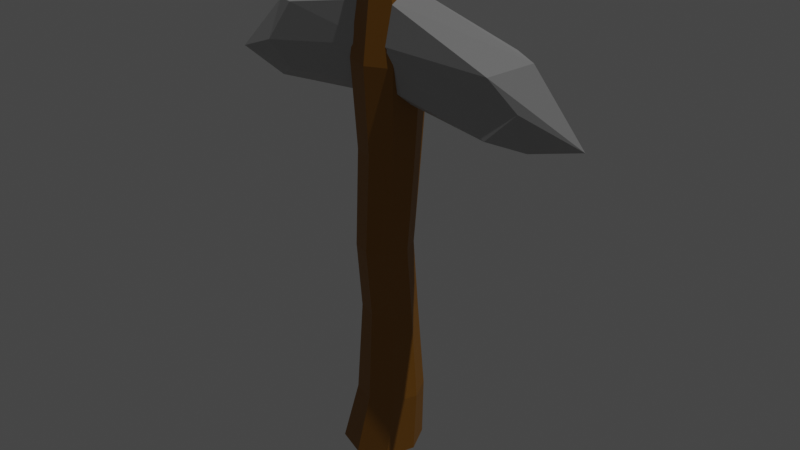# Source: pickaxe.blend  (saved by Blender 2.91.10; exported with 4.5.12 LTS)
import bpy
from mathutils import Matrix  # noqa: F401  (used for matrix-valued properties, if any)

bpy.ops.wm.read_factory_settings(use_empty=True)
scene = bpy.context.scene
scene.name = 'Scene'

# ---- collections
col_collection = bpy.data.collections.new('Collection'); scene.collection.children.link(col_collection)

# ---- materials (node trees are filled in below, after node groups)
mat_material_001 = bpy.data.materials.new('Material.001')
mat_material_001.use_transparent_shadow = False
mat_material_002 = bpy.data.materials.new('Material.002')
mat_material_002.use_transparent_shadow = False

# ---- material node trees
mat_material_001.use_nodes = True; mat_material_001.node_tree.nodes.clear()
_N = mat_material_001.node_tree.nodes; _L = mat_material_001.node_tree.links
n0 = _N.new('ShaderNodeBsdfPrincipled'); n0.name = 'Principled BSDF'; n0.location = (10, 300)
n0.distribution = 'GGX'
n0.subsurface_method = 'BURLEY'
n0.inputs[0].default_value = (0.2877, 0.1205, 0.007544, 1.0)
n0.inputs[3].default_value = 1.45
n0.inputs[27].default_value = (0.0, 0.0, 0.0, 1.0)
n0.inputs[28].default_value = 1.0
n1 = _N.new('ShaderNodeOutputMaterial'); n1.name = 'Material Output'; n1.location = (300, 300)
_L.new(n0.outputs[0], n1.inputs[0])
n1.is_active_output = True
mat_material_002.use_nodes = True; mat_material_002.node_tree.nodes.clear()
_N = mat_material_002.node_tree.nodes; _L = mat_material_002.node_tree.links
n0 = _N.new('ShaderNodeBsdfPrincipled'); n0.name = 'Principled BSDF'; n0.location = (10, 300)
n0.distribution = 'GGX'
n0.subsurface_method = 'BURLEY'
n0.inputs[0].default_value = (0.4203, 0.4203, 0.4203, 1.0)
n0.inputs[3].default_value = 1.45
n0.inputs[27].default_value = (0.0, 0.0, 0.0, 1.0)
n0.inputs[28].default_value = 1.0
n1 = _N.new('ShaderNodeOutputMaterial'); n1.name = 'Material Output'; n1.location = (300, 300)
_L.new(n0.outputs[0], n1.inputs[0])
n1.is_active_output = True

# ---- world
world_world = bpy.data.worlds.new('World'); scene.world = world_world
world_world.use_nodes = True; world_world.node_tree.nodes.clear()
_N = world_world.node_tree.nodes; _L = world_world.node_tree.links
n0 = _N.new('ShaderNodeOutputWorld'); n0.name = 'World Output'; n0.location = (300, 300)
n1 = _N.new('ShaderNodeBackground'); n1.name = 'Background'; n1.location = (10, 300)
n1.inputs[0].default_value = (0.05088, 0.05088, 0.05088, 1.0)
_L.new(n1.outputs[0], n0.inputs[0])
n0.is_active_output = True
world_world.color = (0.05088, 0.05088, 0.05088)
world_world.use_sun_shadow = False
world_world.sun_shadow_jitter_overblur = 0.0

# ---- lights
light_sun = bpy.data.lights.new('Sun', 'SUN')
light_sun.transmission_factor = 0.0
light_sun.energy = 1.0
light_sun.shadow_soft_size = 0.125

# ---- meshes
me_cylinder = bpy.data.meshes.new('Cylinder')
me_cylinder.from_pydata([(-0.316, 1.218, -1.0), (0.0, 1.0, 1.0), (0.5453, 0.8613, -1.0), (0.7071, 0.7071, 1.0), (0.902, -5.022e-08, -1.0), (1.0, -4.371e-08, 1.0), (0.5453, -0.8613, -1.0), (0.7071, -0.7071, 1.0), (-0.316, -1.218, -1.0), (-8.742e-08, -1.0, 1.0), (-1.177, -0.8613, -1.0), (-0.7071, -0.7071, 1.0), (-1.534, 1.755e-08, -1.0), (-1.0, 1.192e-08, 1.0), (-1.177, 0.8613, -1.0), (-0.7071, 0.7071, 1.0), (0.7071, 0.7071, 1.0), (0.0, 1.0, 1.0), (1.0, -4.371e-08, 1.0), (0.7071, -0.7071, 1.0), (-8.742e-08, -1.0, 1.0), (-0.7071, -0.7071, 1.0), (-1.0, 1.192e-08, 1.0), (-0.7071, 0.7071, 1.0), (0.7377, 0.7377, 11.41), (2.286e-07, 1.043, 11.41), (1.043, -4.914e-08, 11.41), (0.7377, -0.7377, 11.41), (1.374e-07, -1.043, 11.41), (-0.7377, -0.7377, 11.41), (-1.043, 8.898e-09, 11.41), (-0.7377, 0.7377, 11.41), (-0.575, 0.5514, 3.846), (-0.575, 0.3453, 5.963), (-0.6203, 0.6203, 8.809), (1.645e-07, 0.8772, 8.809), (9.896e-08, 0.5835, 5.963), (5.435e-08, 0.7896, 3.846), (-0.575, -0.5987, 3.846), (-0.575, -0.8048, 5.963), (-0.6203, -0.6203, 8.809), (-0.8772, 9.79e-09, 8.809), (-0.8132, -0.2297, 5.963), (-0.8132, -0.02367, 3.846), (0.575, -0.5987, 3.846), (0.575, -0.8048, 5.963), (0.6203, -0.6203, 8.809), (8.78e-08, -0.8772, 8.809), (2.787e-08, -1.043, 5.963), (-1.674e-08, -0.8369, 3.846), (0.575, 0.5514, 3.846), (0.575, 0.3453, 5.963), (0.6203, 0.6203, 8.809), (0.8772, -3.902e-08, 8.809), (0.8132, -0.2297, 5.963), (0.8132, -0.02367, 3.846), (0.7377, 0.7377, 11.41), (2.286e-07, 1.043, 11.41), (1.043, -4.914e-08, 11.41), (0.7377, -0.7377, 11.41), (1.374e-07, -1.043, 11.41), (-0.7377, -0.7377, 11.41), (-1.043, 8.898e-09, 11.41), (-0.7377, 0.7377, 11.41), (0.4811, 0.4811, 14.08), (2.268e-07, 0.6804, 14.08), (0.6804, -2.687e-08, 14.08), (0.4811, -0.4811, 14.08), (1.673e-07, -0.6804, 14.08), (-0.4811, -0.4811, 14.08), (-0.6804, 1.099e-08, 14.08), (-0.4811, 0.4811, 14.08)], [], [(0, 1, 3, 2), (2, 3, 5, 4), (4, 5, 7, 6), (6, 7, 9, 8), (8, 9, 11, 10), (10, 11, 13, 12), (15, 13, 22, 23), (12, 13, 15, 14), (14, 15, 1, 0), (0, 2, 4, 6, 8, 10, 12, 14), (35, 34, 31, 25), (5, 3, 16, 18), (11, 9, 20, 21), (1, 15, 23, 17), (3, 1, 17, 16), (7, 5, 18, 19), (13, 11, 21, 22), (9, 7, 19, 20), (27, 26, 58, 59), (41, 40, 29, 30), (47, 46, 27, 28), (53, 52, 24, 26), (34, 41, 30, 31), (40, 47, 28, 29), (46, 53, 26, 27), (52, 35, 25, 24), (16, 17, 37, 50), (50, 37, 36, 51), (51, 36, 35, 52), (19, 18, 55, 44), (44, 55, 54, 45), (45, 54, 53, 46), (21, 20, 49, 38), (38, 49, 48, 39), (39, 48, 47, 40), (23, 22, 43, 32), (32, 43, 42, 33), (33, 42, 41, 34), (18, 16, 50, 55), (55, 50, 51, 54), (54, 51, 52, 53), (20, 19, 44, 49), (49, 44, 45, 48), (48, 45, 46, 47), (22, 21, 38, 43), (43, 38, 39, 42), (42, 39, 40, 41), (17, 23, 32, 37), (37, 32, 33, 36), (36, 33, 34, 35), (61, 60, 68, 69), (24, 25, 57, 56), (25, 31, 63, 57), (30, 29, 61, 62), (28, 27, 59, 60), (26, 24, 56, 58), (31, 30, 62, 63), (29, 28, 60, 61), (64, 65, 71, 70, 69, 68, 67, 66), (59, 58, 66, 67), (56, 57, 65, 64), (57, 63, 71, 65), (62, 61, 69, 70), (60, 59, 67, 68), (58, 56, 64, 66), (63, 62, 70, 71)])
_uv = me_cylinder.uv_layers.new(name='UVMap')
_uv.uv.foreach_set('vector', [1.0, 0.5, 1.0, 1.0, 0.875, 1.0, 0.875, 0.5, 0.875, 0.5, 0.875, 1.0, 0.75, 1.0, 0.75, 0.5, 0.75, 0.5, 0.75, 1.0, 0.625, 1.0, 0.625, 0.5, 0.625, 0.5, 0.625, 1.0, 0.5, 1.0, 0.5, 0.5, 0.5, 0.5, 0.5, 1.0, 0.375, 1.0, 0.375, 0.5, 0.375, 0.5, 0.375, 1.0, 0.25, 1.0, 0.25, 0.5, 0.125, 1.0, 0.25, 1.0, 0.25, 1.0, 0.125, 1.0, 0.25, 0.5, 0.25, 1.0, 0.125, 1.0, 0.125, 0.5, 0.125, 0.5, 0.125, 1.0, 0.0, 1.0, 0.0, 0.5, 0.75, 0.49, 0.9197, 0.4197, 0.99, 0.25, 0.9197, 0.08029, 0.75, 0.01, 0.5803, 0.08029, 0.51, 0.25, 0.5803, 0.4197, 0.0, 1.0, 0.125, 1.0, 0.125, 1.0, 0.0, 1.0, 0.75, 1.0, 0.875, 1.0, 0.875, 1.0, 0.75, 1.0, 0.375, 1.0, 0.5, 1.0, 0.5, 1.0, 0.375, 1.0, 0.0, 1.0, 0.125, 1.0, 0.125, 1.0, 0.0, 1.0, 0.875, 1.0, 1.0, 1.0, 1.0, 1.0, 0.875, 1.0, 0.625, 1.0, 0.75, 1.0, 0.75, 1.0, 0.625, 1.0, 0.25, 1.0, 0.375, 1.0, 0.375, 1.0, 0.25, 1.0, 0.5, 1.0, 0.625, 1.0, 0.625, 1.0, 0.5, 1.0, 0.625, 1.0, 0.75, 1.0, 0.75, 1.0, 0.625, 1.0, 0.25, 1.0, 0.375, 1.0, 0.375, 1.0, 0.25, 1.0, 0.5, 1.0, 0.625, 1.0, 0.625, 1.0, 0.5, 1.0, 0.75, 1.0, 0.875, 1.0, 0.875, 1.0, 0.75, 1.0, 0.125, 1.0, 0.25, 1.0, 0.25, 1.0, 0.125, 1.0, 0.375, 1.0, 0.5, 1.0, 0.5, 1.0, 0.375, 1.0, 0.625, 1.0, 0.75, 1.0, 0.75, 1.0, 0.625, 1.0, 0.875, 1.0, 1.0, 1.0, 1.0, 1.0, 0.875, 1.0, 0.875, 1.0, 1.0, 1.0, 1.0, 1.0, 0.875, 1.0, 0.875, 1.0, 1.0, 1.0, 1.0, 1.0, 0.875, 1.0, 0.875, 1.0, 1.0, 1.0, 1.0, 1.0, 0.875, 1.0, 0.625, 1.0, 0.75, 1.0, 0.75, 1.0, 0.625, 1.0, 0.625, 1.0, 0.75, 1.0, 0.75, 1.0, 0.625, 1.0, 0.625, 1.0, 0.75, 1.0, 0.75, 1.0, 0.625, 1.0, 0.375, 1.0, 0.5, 1.0, 0.5, 1.0, 0.375, 1.0, 0.375, 1.0, 0.5, 1.0, 0.5, 1.0, 0.375, 1.0, 0.375, 1.0, 0.5, 1.0, 0.5, 1.0, 0.375, 1.0, 0.125, 1.0, 0.25, 1.0, 0.25, 1.0, 0.125, 1.0, 0.125, 1.0, 0.25, 1.0, 0.25, 1.0, 0.125, 1.0, 0.125, 1.0, 0.25, 1.0, 0.25, 1.0, 0.125, 1.0, 0.75, 1.0, 0.875, 1.0, 0.875, 1.0, 0.75, 1.0, 0.75, 1.0, 0.875, 1.0, 0.875, 1.0, 0.75, 1.0, 0.75, 1.0, 0.875, 1.0, 0.875, 1.0, 0.75, 1.0, 0.5, 1.0, 0.625, 1.0, 0.625, 1.0, 0.5, 1.0, 0.5, 1.0, 0.625, 1.0, 0.625, 1.0, 0.5, 1.0, 0.5, 1.0, 0.625, 1.0, 0.625, 1.0, 0.5, 1.0, 0.25, 1.0, 0.375, 1.0, 0.375, 1.0, 0.25, 1.0, 0.25, 1.0, 0.375, 1.0, 0.375, 1.0, 0.25, 1.0, 0.25, 1.0, 0.375, 1.0, 0.375, 1.0, 0.25, 1.0, 0.0, 1.0, 0.125, 1.0, 0.125, 1.0, 0.0, 1.0, 0.0, 1.0, 0.125, 1.0, 0.125, 1.0, 0.0, 1.0, 0.0, 1.0, 0.125, 1.0, 0.125, 1.0, 0.0, 1.0, 0.375, 1.0, 0.5, 1.0, 0.5, 1.0, 0.375, 1.0, 0.875, 1.0, 1.0, 1.0, 1.0, 1.0, 0.875, 1.0, 0.0, 1.0, 0.125, 1.0, 0.125, 1.0, 0.0, 1.0, 0.25, 1.0, 0.375, 1.0, 0.375, 1.0, 0.25, 1.0, 0.5, 1.0, 0.625, 1.0, 0.625, 1.0, 0.5, 1.0, 0.75, 1.0, 0.875, 1.0, 0.875, 1.0, 0.75, 1.0, 0.125, 1.0, 0.25, 1.0, 0.25, 1.0, 0.125, 1.0, 0.375, 1.0, 0.5, 1.0, 0.5, 1.0, 0.375, 1.0, 0.4197, 0.4197, 0.25, 0.49, 0.08029, 0.4197, 0.01, 0.25, 0.08029, 0.08029, 0.25, 0.01, 0.4197, 0.08029, 0.49, 0.25, 0.625, 1.0, 0.75, 1.0, 0.75, 1.0, 0.625, 1.0, 0.875, 1.0, 1.0, 1.0, 1.0, 1.0, 0.875, 1.0, 0.0, 1.0, 0.125, 1.0, 0.125, 1.0, 0.0, 1.0, 0.25, 1.0, 0.375, 1.0, 0.375, 1.0, 0.25, 1.0, 0.5, 1.0, 0.625, 1.0, 0.625, 1.0, 0.5, 1.0, 0.75, 1.0, 0.875, 1.0, 0.875, 1.0, 0.75, 1.0, 0.125, 1.0, 0.25, 1.0, 0.25, 1.0, 0.125, 1.0])
me_cylinder.materials.append(mat_material_001)
me_cylinder.use_remesh_fix_poles = True
me_cylinder.use_remesh_preserve_attributes = False
me_cylinder.use_mirror_vertex_groups = False
me_cylinder.update()
me_cube_001 = bpy.data.meshes.new('Cube.001')
me_cube_001.from_pydata([(-0.4952, -0.5378, 0.04604), (-0.4952, -0.5378, 1.046), (-0.4952, 0.4622, 0.04604), (-0.4952, 0.4622, 1.046), (0.4944, -0.8279, -0.03767), (0.4951, -0.8669, 0.83), (0.3215, 0.4628, 0.0302), (0.5048, 0.4622, 1.046), (-0.6027, -0.05455, -0.1931), (-0.6027, -0.6639, 0.418), (-0.6025, -0.05455, 0.9854), (-0.4445, 0.8362, 0.432), (5.588e-08, 0.6096, 0.2299), (3.725e-08, 0.6096, 1.449), (0.5199, 0.8187, 0.6344), (0.6164, -0.05455, -0.1931), (0.6164, -0.05455, 1.026), (0.6132, -0.6557, 0.4236), (2.98e-08, -0.6096, 0.2299), (4.098e-08, -0.6096, 1.449), (-0.8272, -0.09801, 0.07948), (5.215e-08, 0.8395, 0.8395), (0.8518, -0.09801, 0.07948), (2.98e-08, -0.8395, 0.8395), (4.098e-08, 0.0, -1.192e-07), (4.098e-08, 0.0, 1.679)], [], [(0, 9, 20, 8), (9, 1, 10, 20), (20, 10, 3, 11), (8, 20, 11, 2), (2, 11, 21, 12), (11, 3, 13, 21), (21, 13, 7, 14), (12, 21, 14, 6), (6, 14, 22, 15), (14, 7, 16, 22), (22, 16, 5, 17), (15, 22, 17, 4), (4, 17, 23, 18), (17, 5, 19, 23), (23, 19, 1, 9), (18, 23, 9, 0), (2, 12, 24, 8), (12, 6, 15, 24), (24, 15, 4, 18), (8, 24, 18, 0), (7, 13, 25, 16), (13, 3, 10, 25), (25, 10, 1, 19), (16, 25, 19, 5)])
_uv = me_cube_001.uv_layers.new(name='UVMap')
_uv.uv.foreach_set('vector', [0.375, 0.0, 0.5, 0.0, 0.5, 0.125, 0.375, 0.125, 0.5, 0.0, 0.625, 0.0, 0.625, 0.125, 0.5, 0.125, 0.5, 0.125, 0.625, 0.125, 0.625, 0.25, 0.5, 0.25, 0.375, 0.125, 0.5, 0.125, 0.5, 0.25, 0.375, 0.25, 0.375, 0.25, 0.5, 0.25, 0.5, 0.3733, 0.3698, 0.3698, 0.5, 0.25, 0.625, 0.25, 0.6302, 0.3698, 0.5, 0.3733, 0.5, 0.3733, 0.6302, 0.3698, 0.6667, 0.4583, 0.5, 0.4931, 0.3698, 0.3698, 0.5, 0.3733, 0.5, 0.4931, 0.3333, 0.4583, 0.3333, 0.4583, 0.5, 0.4931, 0.5, 0.625, 0.3681, 0.625, 0.5, 0.4931, 0.6667, 0.4583, 0.6319, 0.625, 0.5, 0.625, 0.5, 0.625, 0.6319, 0.625, 0.6667, 0.7917, 0.5, 0.7569, 0.3681, 0.625, 0.5, 0.625, 0.5, 0.7569, 0.3333, 0.7917, 0.3333, 0.7917, 0.5, 0.7569, 0.5, 0.8767, 0.3698, 0.8802, 0.5, 0.7569, 0.6667, 0.7917, 0.6302, 0.8802, 0.5, 0.8767, 0.5, 0.8767, 0.6302, 0.8802, 0.625, 1.0, 0.5, 1.0, 0.3698, 0.8802, 0.5, 0.8767, 0.5, 1.0, 0.375, 1.0, 0.125, 0.5, 0.2448, 0.4948, 0.2483, 0.625, 0.125, 0.625, 0.2448, 0.4948, 0.3333, 0.4583, 0.3681, 0.625, 0.2483, 0.625, 0.2483, 0.625, 0.3681, 0.625, 0.3333, 0.7917, 0.2448, 0.7552, 0.125, 0.625, 0.2483, 0.625, 0.2448, 0.7552, 0.125, 0.75, 0.6667, 0.4583, 0.7552, 0.4948, 0.7517, 0.625, 0.6319, 0.625, 0.7552, 0.4948, 0.875, 0.5, 0.875, 0.625, 0.7517, 0.625, 0.7517, 0.625, 0.875, 0.625, 0.875, 0.75, 0.7552, 0.7552, 0.6319, 0.625, 0.7517, 0.625, 0.7552, 0.7552, 0.6667, 0.7917])
me_cube_001.materials.append(mat_material_002)
me_cube_001.use_remesh_fix_poles = True
me_cube_001.use_remesh_preserve_attributes = False
me_cube_001.use_mirror_vertex_groups = False
me_cube_001.update()

# ---- objects
ob_cylinder = bpy.data.objects.new('Cylinder', me_cylinder)
ob_cube = bpy.data.objects.new('Cube', me_cube_001)
ob_sun = bpy.data.objects.new('Sun', light_sun)

# ---- transforms, parenting, visibility, modifiers, constraints
ob_cylinder.location = (0.0, 0.0, 0.0)
ob_cylinder.lineart.crease_threshold = 0.0
ob_cube.location = (0.2405, -0.03908, 10.34)
ob_cube.rotation_euler = (0.0, 0.02068, 0.0)
ob_cube.scale = (6.904, 0.8609, 1.921)
ob_cube.lineart.crease_threshold = 0.0
ob_sun.location = (9.149, 0.0, 55.12)
ob_sun.rotation_euler = (-0.05249, 0.438, -0.01169)
ob_sun.lineart.crease_threshold = 0.0

# ---- collection membership
col_collection.objects.link(ob_cylinder)
col_collection.objects.link(ob_cube)
col_collection.objects.link(ob_sun)

# ---- scene / render settings (as saved in the file)
scene.frame_start = 1; scene.frame_end = 250; scene.frame_set(1)
scene.render.engine = 'BLENDER_EEVEE_NEXT'
scene.cycles.use_denoising = False
scene.cycles.samples = 128
scene.cycles.sampling_pattern = 'TABULATED_SOBOL'
scene.cycles.use_adaptive_sampling = False
scene.cycles.use_light_tree = False
scene.view_settings.view_transform = 'Filmic'
bpy.context.view_layer.update()

# ---- added for rendering (the .blend has no active camera): camera
cam_auto = bpy.data.cameras.new('AutoCamera')
cam_auto.lens = 50.0
cam_auto.sensor_width = 36.0
cam_auto.clip_end = 1000.0
ob_auto_camera = bpy.data.objects.new('AutoCamera', cam_auto)
scene.collection.objects.link(ob_auto_camera)
ob_auto_camera.location = (18.1381, -21.3396, 20.7669)
ob_auto_camera.rotation_euler = (1.09748, -7.21219e-08, 0.694738)
scene.camera = ob_auto_camera
bpy.context.view_layer.update()
